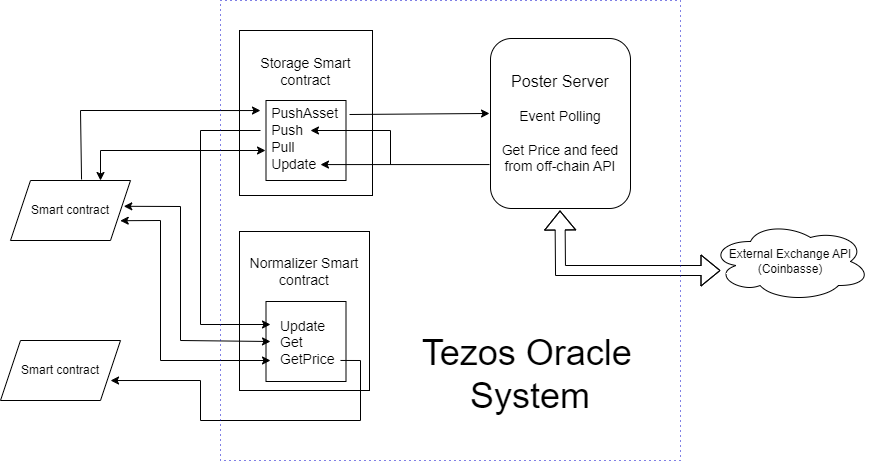

The diagram above was exported from draw.io. Its source (the exported page's mxGraphModel, read from the mxfile embedded in the PNG):
<mxGraphModel dx="1518" dy="878" grid="1" gridSize="10" guides="1" tooltips="1" connect="1" arrows="1" fold="1" page="1" pageScale="1" pageWidth="850" pageHeight="1100" math="0" shadow="0">
  <root>
    <mxCell id="0" />
    <mxCell id="1" parent="0" />
    <mxCell id="9v_W-dehGDd7ZzS4tPKG-1" value="&lt;font style=&quot;font-size: 14px;&quot;&gt;Storage Smart contract&lt;br&gt;&lt;br&gt;&lt;div style=&quot;text-align: justify;&quot;&gt;&lt;span style=&quot;background-color: initial;&quot;&gt;&lt;span style=&quot;white-space: pre;&quot;&gt;&#09;&lt;/span&gt;PushAsset&lt;/span&gt;&lt;/div&gt;&lt;div style=&quot;text-align: justify;&quot;&gt;&lt;span style=&quot;background-color: initial;&quot;&gt;&lt;span style=&quot;white-space: pre;&quot;&gt;&#09;&lt;/span&gt;Push&lt;/span&gt;&lt;/div&gt;&lt;div style=&quot;text-align: justify;&quot;&gt;&lt;span style=&quot;background-color: initial;&quot;&gt;&lt;span style=&quot;white-space: pre;&quot;&gt;&#09;&lt;/span&gt;Pull&lt;/span&gt;&lt;/div&gt;&lt;div style=&quot;text-align: justify;&quot;&gt;&lt;span style=&quot;background-color: initial;&quot;&gt;&lt;span style=&quot;white-space: pre;&quot;&gt;&#09;&lt;/span&gt;Update&lt;/span&gt;&lt;/div&gt;&lt;/font&gt;" style="whiteSpace=wrap;html=1;aspect=fixed;" vertex="1" parent="1">
      <mxGeometry x="279" y="200" width="133" height="165" as="geometry" />
    </mxCell>
    <mxCell id="9v_W-dehGDd7ZzS4tPKG-3" value="" style="whiteSpace=wrap;html=1;aspect=fixed;fillColor=none;" vertex="1" parent="1">
      <mxGeometry x="305.5" y="270" width="80" height="80" as="geometry" />
    </mxCell>
    <mxCell id="9v_W-dehGDd7ZzS4tPKG-2" value="&lt;font style=&quot;font-size: 14px;&quot;&gt;Normalizer Smart contract&lt;/font&gt;&lt;br&gt;&lt;br&gt;&lt;br&gt;&lt;blockquote style=&quot;margin: 0 0 0 40px; border: none; padding: 0px;&quot;&gt;&lt;div style=&quot;text-align: left;&quot;&gt;&lt;span style=&quot;background-color: initial;&quot;&gt;&lt;font style=&quot;font-size: 14px;&quot;&gt;Update&lt;/font&gt;&lt;/span&gt;&lt;/div&gt;&lt;div style=&quot;text-align: left;&quot;&gt;&lt;span style=&quot;background-color: initial;&quot;&gt;&lt;font style=&quot;font-size: 14px;&quot;&gt;Get&lt;/font&gt;&lt;/span&gt;&lt;/div&gt;&lt;div style=&quot;text-align: left;&quot;&gt;&lt;span style=&quot;background-color: initial;&quot;&gt;&lt;font style=&quot;font-size: 14px;&quot;&gt;GetPrice&lt;/font&gt;&lt;/span&gt;&lt;/div&gt;&lt;/blockquote&gt;" style="whiteSpace=wrap;html=1;aspect=fixed;" vertex="1" parent="1">
      <mxGeometry x="279" y="401" width="130" height="159" as="geometry" />
    </mxCell>
    <mxCell id="9v_W-dehGDd7ZzS4tPKG-4" value="" style="whiteSpace=wrap;html=1;aspect=fixed;fillColor=none;" vertex="1" parent="1">
      <mxGeometry x="305.5" y="471" width="80" height="80" as="geometry" />
    </mxCell>
    <mxCell id="9v_W-dehGDd7ZzS4tPKG-5" value="&lt;font style=&quot;&quot;&gt;&lt;font style=&quot;font-size: 16px;&quot;&gt;Poster Server&lt;/font&gt;&lt;br&gt;&lt;span style=&quot;font-size: 14px;&quot;&gt;&lt;br&gt;Event Polling&lt;br&gt;&lt;br&gt;&lt;/span&gt;&lt;font style=&quot;font-size: 14px;&quot;&gt;Get Price and feed&lt;br&gt;from off-chain API&lt;/font&gt;&lt;br&gt;&lt;/font&gt;" style="rounded=1;whiteSpace=wrap;html=1;" vertex="1" parent="1">
      <mxGeometry x="530" y="208" width="140" height="170" as="geometry" />
    </mxCell>
    <mxCell id="9v_W-dehGDd7ZzS4tPKG-6" value="External Exchange API&lt;br&gt;(Coinbasse)" style="ellipse;shape=cloud;whiteSpace=wrap;html=1;" vertex="1" parent="1">
      <mxGeometry x="750" y="391" width="160" height="80" as="geometry" />
    </mxCell>
    <mxCell id="9v_W-dehGDd7ZzS4tPKG-8" value="Smart contract" style="shape=parallelogram;perimeter=parallelogramPerimeter;whiteSpace=wrap;html=1;fixedSize=1;" vertex="1" parent="1">
      <mxGeometry x="50" y="350" width="120" height="60" as="geometry" />
    </mxCell>
    <mxCell id="9v_W-dehGDd7ZzS4tPKG-9" value="" style="endArrow=classic;html=1;rounded=0;entryX=-0.069;entryY=0.388;entryDx=0;entryDy=0;entryPerimeter=0;exitX=0.592;exitY=-0.017;exitDx=0;exitDy=0;exitPerimeter=0;" edge="1" parent="1" source="9v_W-dehGDd7ZzS4tPKG-8">
      <mxGeometry width="50" height="50" relative="1" as="geometry">
        <mxPoint x="120" y="329" as="sourcePoint" />
        <mxPoint x="299.98" y="280.03999999999996" as="targetPoint" />
        <Array as="points">
          <mxPoint x="120" y="280" />
        </Array>
      </mxGeometry>
    </mxCell>
    <mxCell id="9v_W-dehGDd7ZzS4tPKG-11" value="" style="endArrow=classic;html=1;rounded=0;exitX=1.044;exitY=0.175;exitDx=0;exitDy=0;exitPerimeter=0;entryX=-0.007;entryY=0.441;entryDx=0;entryDy=0;entryPerimeter=0;" edge="1" parent="1" source="9v_W-dehGDd7ZzS4tPKG-3" target="9v_W-dehGDd7ZzS4tPKG-5">
      <mxGeometry width="50" height="50" relative="1" as="geometry">
        <mxPoint x="490" y="330" as="sourcePoint" />
        <mxPoint x="540" y="284" as="targetPoint" />
      </mxGeometry>
    </mxCell>
    <mxCell id="9v_W-dehGDd7ZzS4tPKG-12" value="" style="shape=flexArrow;endArrow=classic;startArrow=classic;html=1;rounded=0;" edge="1" parent="1">
      <mxGeometry width="100" height="100" relative="1" as="geometry">
        <mxPoint x="760" y="440" as="sourcePoint" />
        <mxPoint x="599.5" y="380" as="targetPoint" />
        <Array as="points">
          <mxPoint x="600" y="440" />
        </Array>
      </mxGeometry>
    </mxCell>
    <mxCell id="9v_W-dehGDd7ZzS4tPKG-13" value="" style="endArrow=classic;html=1;rounded=0;exitX=0.025;exitY=0.718;exitDx=0;exitDy=0;exitPerimeter=0;entryX=0.681;entryY=0.801;entryDx=0;entryDy=0;entryPerimeter=0;" edge="1" parent="1" target="9v_W-dehGDd7ZzS4tPKG-3">
      <mxGeometry width="50" height="50" relative="1" as="geometry">
        <mxPoint x="529" y="334.05999999999995" as="sourcePoint" />
        <mxPoint x="460" y="410" as="targetPoint" />
      </mxGeometry>
    </mxCell>
    <mxCell id="9v_W-dehGDd7ZzS4tPKG-14" value="" style="endArrow=classic;startArrow=classic;html=1;rounded=0;exitX=0.75;exitY=0;exitDx=0;exitDy=0;entryX=-0.006;entryY=0.625;entryDx=0;entryDy=0;entryPerimeter=0;" edge="1" parent="1" source="9v_W-dehGDd7ZzS4tPKG-8" target="9v_W-dehGDd7ZzS4tPKG-3">
      <mxGeometry width="50" height="50" relative="1" as="geometry">
        <mxPoint x="200" y="350" as="sourcePoint" />
        <mxPoint x="270" y="320" as="targetPoint" />
        <Array as="points">
          <mxPoint x="140" y="320" />
        </Array>
      </mxGeometry>
    </mxCell>
    <mxCell id="9v_W-dehGDd7ZzS4tPKG-16" value="" style="endArrow=classic;html=1;rounded=0;entryX=0.556;entryY=0.375;entryDx=0;entryDy=0;entryPerimeter=0;" edge="1" parent="1" target="9v_W-dehGDd7ZzS4tPKG-3">
      <mxGeometry width="50" height="50" relative="1" as="geometry">
        <mxPoint x="430" y="334" as="sourcePoint" />
        <mxPoint x="346" y="292" as="targetPoint" />
        <Array as="points">
          <mxPoint x="430" y="300" />
        </Array>
      </mxGeometry>
    </mxCell>
    <mxCell id="9v_W-dehGDd7ZzS4tPKG-17" value="" style="endArrow=classic;html=1;rounded=0;" edge="1" parent="1">
      <mxGeometry width="50" height="50" relative="1" as="geometry">
        <mxPoint x="300" y="300" as="sourcePoint" />
        <mxPoint x="310" y="494" as="targetPoint" />
        <Array as="points">
          <mxPoint x="240" y="300" />
          <mxPoint x="240" y="494" />
        </Array>
      </mxGeometry>
    </mxCell>
    <mxCell id="9v_W-dehGDd7ZzS4tPKG-18" value="Smart contract" style="shape=parallelogram;perimeter=parallelogramPerimeter;whiteSpace=wrap;html=1;fixedSize=1;" vertex="1" parent="1">
      <mxGeometry x="40" y="510" width="120" height="60" as="geometry" />
    </mxCell>
    <mxCell id="9v_W-dehGDd7ZzS4tPKG-20" value="" style="endArrow=classic;startArrow=classic;html=1;rounded=0;exitX=0.944;exitY=0.43;exitDx=0;exitDy=0;exitPerimeter=0;" edge="1" parent="1" source="9v_W-dehGDd7ZzS4tPKG-8">
      <mxGeometry width="50" height="50" relative="1" as="geometry">
        <mxPoint x="190" y="490" as="sourcePoint" />
        <mxPoint x="310" y="511" as="targetPoint" />
        <Array as="points">
          <mxPoint x="220" y="376" />
          <mxPoint x="220" y="510" />
        </Array>
      </mxGeometry>
    </mxCell>
    <mxCell id="9v_W-dehGDd7ZzS4tPKG-21" value="" style="endArrow=classic;startArrow=classic;html=1;rounded=0;exitX=0.944;exitY=0.43;exitDx=0;exitDy=0;exitPerimeter=0;" edge="1" parent="1">
      <mxGeometry width="50" height="50" relative="1" as="geometry">
        <mxPoint x="159.72" y="390.2" as="sourcePoint" />
        <mxPoint x="310" y="530" as="targetPoint" />
        <Array as="points">
          <mxPoint x="200" y="390" />
          <mxPoint x="200" y="530" />
        </Array>
      </mxGeometry>
    </mxCell>
    <mxCell id="9v_W-dehGDd7ZzS4tPKG-23" value="" style="endArrow=classic;html=1;rounded=0;entryX=0.917;entryY=0.667;entryDx=0;entryDy=0;entryPerimeter=0;exitX=0.931;exitY=0.737;exitDx=0;exitDy=0;exitPerimeter=0;" edge="1" parent="1" source="9v_W-dehGDd7ZzS4tPKG-4" target="9v_W-dehGDd7ZzS4tPKG-18">
      <mxGeometry width="50" height="50" relative="1" as="geometry">
        <mxPoint x="250" y="470" as="sourcePoint" />
        <mxPoint x="320" y="590" as="targetPoint" />
        <Array as="points">
          <mxPoint x="400" y="530" />
          <mxPoint x="400" y="590" />
          <mxPoint x="240" y="590" />
          <mxPoint x="240" y="550" />
        </Array>
      </mxGeometry>
    </mxCell>
    <mxCell id="9v_W-dehGDd7ZzS4tPKG-26" value="&lt;font style=&quot;font-size: 24px;&quot;&gt;&lt;br&gt;&lt;br&gt;&lt;br&gt;&lt;br&gt;&lt;br&gt;&lt;br&gt;&lt;br&gt;&lt;br&gt;&lt;br&gt;&lt;br&gt;&amp;nbsp; &amp;nbsp; &amp;nbsp; &amp;nbsp; &amp;nbsp; &amp;nbsp; &amp;nbsp; &amp;nbsp; &amp;nbsp; &amp;nbsp; &amp;nbsp; &amp;nbsp;&lt;/font&gt;&lt;font style=&quot;font-size: 36px;&quot;&gt;Tezos Oracle &lt;span style=&quot;white-space: pre;&quot;&gt;&#09;&lt;/span&gt;&lt;span style=&quot;white-space: pre;&quot;&gt;&#09;&lt;/span&gt;System&lt;/font&gt;" style="whiteSpace=wrap;html=1;aspect=fixed;fillColor=none;dashed=1;dashPattern=1 4;strokeColor=#0000CC;" vertex="1" parent="1">
      <mxGeometry x="260" y="170" width="460" height="460" as="geometry" />
    </mxCell>
  </root>
</mxGraphModel>